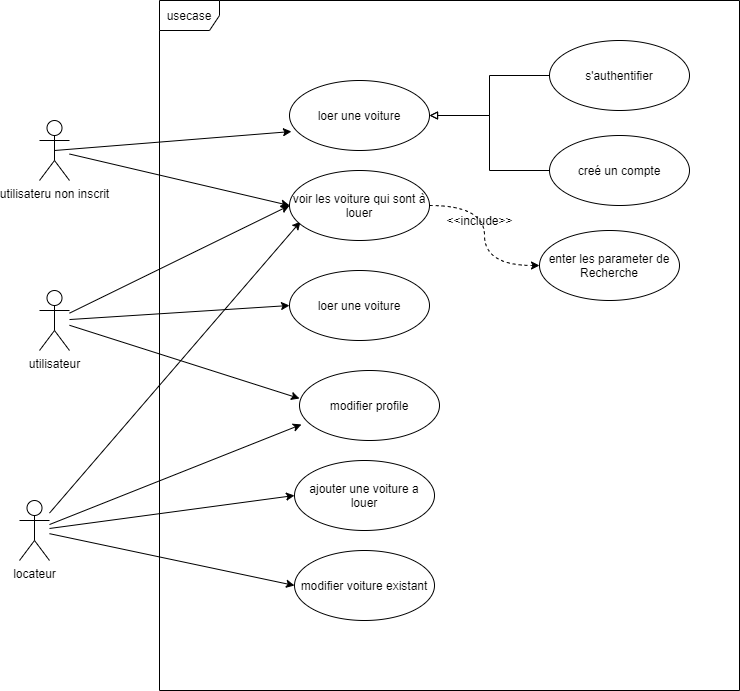

The diagram above was exported from draw.io. Its source (the exported page's mxGraphModel, read from the mxfile embedded in the PNG):
<mxGraphModel dx="1422" dy="762" grid="1" gridSize="10" guides="1" tooltips="1" connect="1" arrows="1" fold="1" page="1" pageScale="1" pageWidth="850" pageHeight="1100" math="0" shadow="0">
  <root>
    <mxCell id="0" />
    <mxCell id="1" parent="0" />
    <mxCell id="99WJm4rUondsiTeRCSdr-59" style="edgeStyle=none;rounded=0;orthogonalLoop=1;jettySize=auto;html=1;entryX=0;entryY=0.5;entryDx=0;entryDy=0;endArrow=classic;endFill=1;strokeColor=#000000;" edge="1" parent="1" source="99WJm4rUondsiTeRCSdr-1" target="99WJm4rUondsiTeRCSdr-13">
      <mxGeometry relative="1" as="geometry" />
    </mxCell>
    <mxCell id="99WJm4rUondsiTeRCSdr-61" style="edgeStyle=none;rounded=0;orthogonalLoop=1;jettySize=auto;html=1;entryX=0;entryY=0.5;entryDx=0;entryDy=0;endArrow=classic;endFill=1;strokeColor=#000000;" edge="1" parent="1" source="99WJm4rUondsiTeRCSdr-1" target="99WJm4rUondsiTeRCSdr-30">
      <mxGeometry relative="1" as="geometry" />
    </mxCell>
    <mxCell id="99WJm4rUondsiTeRCSdr-62" style="edgeStyle=none;rounded=0;orthogonalLoop=1;jettySize=auto;html=1;entryX=0.014;entryY=0.771;entryDx=0;entryDy=0;entryPerimeter=0;endArrow=classic;endFill=1;strokeColor=#000000;" edge="1" parent="1" source="99WJm4rUondsiTeRCSdr-1" target="99WJm4rUondsiTeRCSdr-27">
      <mxGeometry relative="1" as="geometry" />
    </mxCell>
    <mxCell id="99WJm4rUondsiTeRCSdr-64" style="edgeStyle=none;rounded=0;orthogonalLoop=1;jettySize=auto;html=1;entryX=0.079;entryY=0.729;entryDx=0;entryDy=0;entryPerimeter=0;endArrow=classic;endFill=1;strokeColor=#000000;" edge="1" parent="1" source="99WJm4rUondsiTeRCSdr-1" target="99WJm4rUondsiTeRCSdr-8">
      <mxGeometry relative="1" as="geometry" />
    </mxCell>
    <mxCell id="99WJm4rUondsiTeRCSdr-1" value="locateur" style="shape=umlActor;verticalLabelPosition=bottom;verticalAlign=top;html=1;" vertex="1" parent="1">
      <mxGeometry x="100" y="520" width="30" height="60" as="geometry" />
    </mxCell>
    <mxCell id="99WJm4rUondsiTeRCSdr-54" style="orthogonalLoop=1;jettySize=auto;html=1;exitX=0.5;exitY=0.5;exitDx=0;exitDy=0;exitPerimeter=0;entryX=0.014;entryY=0.729;entryDx=0;entryDy=0;entryPerimeter=0;endArrow=classic;endFill=1;strokeColor=#000000;rounded=0;" edge="1" parent="1" source="99WJm4rUondsiTeRCSdr-2" target="99WJm4rUondsiTeRCSdr-18">
      <mxGeometry relative="1" as="geometry" />
    </mxCell>
    <mxCell id="99WJm4rUondsiTeRCSdr-56" style="edgeStyle=none;rounded=0;orthogonalLoop=1;jettySize=auto;html=1;entryX=0;entryY=0.5;entryDx=0;entryDy=0;endArrow=classic;endFill=1;strokeColor=#000000;" edge="1" parent="1" source="99WJm4rUondsiTeRCSdr-2" target="99WJm4rUondsiTeRCSdr-8">
      <mxGeometry relative="1" as="geometry" />
    </mxCell>
    <mxCell id="99WJm4rUondsiTeRCSdr-2" value="utilisateru non inscrit" style="shape=umlActor;verticalLabelPosition=bottom;verticalAlign=top;html=1;" vertex="1" parent="1">
      <mxGeometry x="120" y="140" width="30" height="60" as="geometry" />
    </mxCell>
    <mxCell id="99WJm4rUondsiTeRCSdr-35" style="edgeStyle=orthogonalEdgeStyle;curved=1;orthogonalLoop=1;jettySize=auto;html=1;entryX=0;entryY=0.5;entryDx=0;entryDy=0;endArrow=classic;endFill=1;strokeColor=#000000;dashed=1;" edge="1" parent="1" source="99WJm4rUondsiTeRCSdr-8" target="99WJm4rUondsiTeRCSdr-34">
      <mxGeometry relative="1" as="geometry" />
    </mxCell>
    <mxCell id="99WJm4rUondsiTeRCSdr-8" value="voir les voiture qui sont à louer" style="ellipse;whiteSpace=wrap;html=1;" vertex="1" parent="1">
      <mxGeometry x="370" y="190" width="140" height="70" as="geometry" />
    </mxCell>
    <mxCell id="99WJm4rUondsiTeRCSdr-13" value="ajouter une voiture a louer" style="ellipse;whiteSpace=wrap;html=1;" vertex="1" parent="1">
      <mxGeometry x="375" y="480" width="140" height="70" as="geometry" />
    </mxCell>
    <mxCell id="99WJm4rUondsiTeRCSdr-18" value="loer une voiture" style="ellipse;whiteSpace=wrap;html=1;" vertex="1" parent="1">
      <mxGeometry x="370" y="100" width="140" height="70" as="geometry" />
    </mxCell>
    <mxCell id="99WJm4rUondsiTeRCSdr-22" style="edgeStyle=orthogonalEdgeStyle;orthogonalLoop=1;jettySize=auto;html=1;exitX=0;exitY=0.5;exitDx=0;exitDy=0;entryX=1;entryY=0.5;entryDx=0;entryDy=0;rounded=0;endArrow=block;endFill=0;" edge="1" parent="1" source="99WJm4rUondsiTeRCSdr-20" target="99WJm4rUondsiTeRCSdr-18">
      <mxGeometry relative="1" as="geometry" />
    </mxCell>
    <mxCell id="99WJm4rUondsiTeRCSdr-20" value="s'authentifier" style="ellipse;whiteSpace=wrap;html=1;" vertex="1" parent="1">
      <mxGeometry x="630" y="60" width="140" height="70" as="geometry" />
    </mxCell>
    <mxCell id="99WJm4rUondsiTeRCSdr-26" style="edgeStyle=orthogonalEdgeStyle;rounded=0;orthogonalLoop=1;jettySize=auto;html=1;endArrow=block;endFill=0;" edge="1" parent="1" source="99WJm4rUondsiTeRCSdr-21" target="99WJm4rUondsiTeRCSdr-18">
      <mxGeometry relative="1" as="geometry" />
    </mxCell>
    <mxCell id="99WJm4rUondsiTeRCSdr-21" value="creé un compte" style="ellipse;whiteSpace=wrap;html=1;" vertex="1" parent="1">
      <mxGeometry x="630" y="155" width="140" height="70" as="geometry" />
    </mxCell>
    <mxCell id="99WJm4rUondsiTeRCSdr-27" value="modifier profile" style="ellipse;whiteSpace=wrap;html=1;" vertex="1" parent="1">
      <mxGeometry x="380" y="390" width="140" height="70" as="geometry" />
    </mxCell>
    <mxCell id="99WJm4rUondsiTeRCSdr-30" value="modifier voiture existant" style="ellipse;whiteSpace=wrap;html=1;" vertex="1" parent="1">
      <mxGeometry x="375" y="570" width="140" height="70" as="geometry" />
    </mxCell>
    <mxCell id="99WJm4rUondsiTeRCSdr-34" value="enter les parameter de Recherche" style="ellipse;whiteSpace=wrap;html=1;" vertex="1" parent="1">
      <mxGeometry x="620" y="250" width="140" height="70" as="geometry" />
    </mxCell>
    <mxCell id="99WJm4rUondsiTeRCSdr-37" value="&amp;lt;&amp;lt;include&amp;gt;&amp;gt;" style="text;html=1;align=center;verticalAlign=middle;resizable=0;points=[];autosize=1;" vertex="1" parent="1">
      <mxGeometry x="520" y="230" width="80" height="20" as="geometry" />
    </mxCell>
    <mxCell id="99WJm4rUondsiTeRCSdr-57" style="edgeStyle=none;rounded=0;orthogonalLoop=1;jettySize=auto;html=1;entryX=0;entryY=0.5;entryDx=0;entryDy=0;endArrow=classic;endFill=1;strokeColor=#000000;" edge="1" parent="1" source="99WJm4rUondsiTeRCSdr-39" target="99WJm4rUondsiTeRCSdr-43">
      <mxGeometry relative="1" as="geometry" />
    </mxCell>
    <mxCell id="99WJm4rUondsiTeRCSdr-58" style="edgeStyle=none;rounded=0;orthogonalLoop=1;jettySize=auto;html=1;entryX=0;entryY=0.4;entryDx=0;entryDy=0;entryPerimeter=0;endArrow=classic;endFill=1;strokeColor=#000000;" edge="1" parent="1" source="99WJm4rUondsiTeRCSdr-39" target="99WJm4rUondsiTeRCSdr-27">
      <mxGeometry relative="1" as="geometry" />
    </mxCell>
    <mxCell id="99WJm4rUondsiTeRCSdr-63" style="edgeStyle=none;rounded=0;orthogonalLoop=1;jettySize=auto;html=1;entryX=0;entryY=0.5;entryDx=0;entryDy=0;endArrow=classic;endFill=1;strokeColor=#000000;" edge="1" parent="1" source="99WJm4rUondsiTeRCSdr-39" target="99WJm4rUondsiTeRCSdr-8">
      <mxGeometry relative="1" as="geometry" />
    </mxCell>
    <mxCell id="99WJm4rUondsiTeRCSdr-39" value="utilisateur" style="shape=umlActor;verticalLabelPosition=bottom;verticalAlign=top;html=1;" vertex="1" parent="1">
      <mxGeometry x="120" y="310" width="30" height="60" as="geometry" />
    </mxCell>
    <mxCell id="99WJm4rUondsiTeRCSdr-43" value="loer une voiture" style="ellipse;whiteSpace=wrap;html=1;" vertex="1" parent="1">
      <mxGeometry x="370" y="290" width="140" height="70" as="geometry" />
    </mxCell>
    <mxCell id="99WJm4rUondsiTeRCSdr-65" value="usecase" style="shape=umlFrame;whiteSpace=wrap;html=1;" vertex="1" parent="1">
      <mxGeometry x="240" y="20" width="580" height="690" as="geometry" />
    </mxCell>
  </root>
</mxGraphModel>